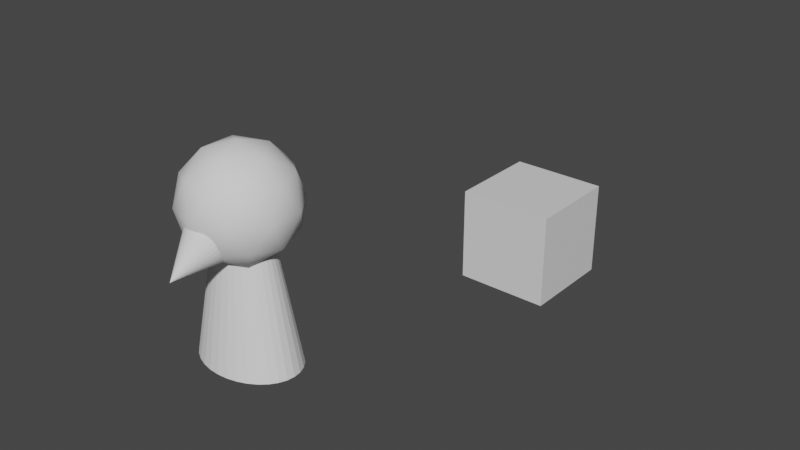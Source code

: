 # Source: characterModelPlaceHolder.blend  (saved by Blender 2.81.16; exported with 4.5.12 LTS)
import bpy
from mathutils import Matrix  # noqa: F401  (used for matrix-valued properties, if any)

bpy.ops.wm.read_factory_settings(use_empty=True)
scene = bpy.context.scene
scene.name = 'Scene'

# ---- collections
col_collection = bpy.data.collections.new('Collection'); scene.collection.children.link(col_collection)

# ---- materials (node trees are filled in below, after node groups)
mat_material = bpy.data.materials.new('Material')
mat_material.alpha_threshold = 0.0
mat_material.use_transparent_shadow = False
mat_material.line_color = (0.0, 0.0, 0.0, 1.0)

# ---- material node trees
mat_material.use_nodes = True; mat_material.node_tree.nodes.clear()
_N = mat_material.node_tree.nodes; _L = mat_material.node_tree.links
n0 = _N.new('ShaderNodeOutputMaterial'); n0.name = 'Material Output'; n0.location = (300, 300)
n1 = _N.new('ShaderNodeBsdfPrincipled'); n1.name = 'Principled BSDF'; n1.location = (10, 300)
n1.distribution = 'GGX'
n1.subsurface_method = 'BURLEY'
n1.inputs[2].default_value = 0.4
n1.inputs[3].default_value = 1.45
n1.inputs[27].default_value = (0.0, 0.0, 0.0, 1.0)
n1.inputs[28].default_value = 1.0
_L.new(n1.outputs[0], n0.inputs[0])
n0.is_active_output = True

# ---- world
world_world = bpy.data.worlds.new('World'); scene.world = world_world
world_world.use_nodes = True; world_world.node_tree.nodes.clear()
_N = world_world.node_tree.nodes; _L = world_world.node_tree.links
n0 = _N.new('ShaderNodeOutputWorld'); n0.name = 'World Output'; n0.location = (300, 300)
n1 = _N.new('ShaderNodeBackground'); n1.name = 'Background'; n1.location = (10, 300)
n1.inputs[0].default_value = (0.05088, 0.05088, 0.05088, 1.0)
_L.new(n1.outputs[0], n0.inputs[0])
n0.is_active_output = True
world_world.color = (0.05088, 0.05088, 0.05088)
world_world.use_sun_shadow = False
world_world.sun_shadow_jitter_overblur = 0.0

# ---- meshes
me_cube = bpy.data.meshes.new('Cube')
me_cube.from_pydata([(1.0, 1.0, 1.0), (1.0, 1.0, -1.0), (1.0, -1.0, 1.0), (1.0, -1.0, -1.0), (-1.0, 1.0, 1.0), (-1.0, 1.0, -1.0), (-1.0, -1.0, 1.0), (-1.0, -1.0, -1.0)], [], [(0, 4, 6, 2), (3, 2, 6, 7), (7, 6, 4, 5), (5, 1, 3, 7), (1, 0, 2, 3), (5, 4, 0, 1)])
_uv = me_cube.uv_layers.new(name='UVMap')
_uv.uv.foreach_set('vector', [0.625, 0.5, 0.875, 0.5, 0.875, 0.75, 0.625, 0.75, 0.375, 0.75, 0.625, 0.75, 0.625, 1.0, 0.375, 1.0, 0.375, 0.0, 0.625, 0.0, 0.625, 0.25, 0.375, 0.25, 0.125, 0.5, 0.375, 0.5, 0.375, 0.75, 0.125, 0.75, 0.375, 0.5, 0.625, 0.5, 0.625, 0.75, 0.375, 0.75, 0.375, 0.25, 0.625, 0.25, 0.625, 0.5, 0.375, 0.5])
me_cube.materials.append(mat_material)
me_cube.use_remesh_preserve_volume = False
me_cube.use_remesh_preserve_attributes = False
me_cube.use_mirror_vertex_groups = False
me_cube.update()
me_icosphere = bpy.data.meshes.new('Icosphere')
me_icosphere.from_pydata([(0.0, 0.0, -1.0), (0.7236, -0.5257, -0.4472), (-0.2764, -0.8506, -0.4472), (-0.8944, 0.0, -0.4472), (-0.2764, 0.8506, -0.4472), (0.7236, 0.5257, -0.4472), (0.2764, -0.8506, 0.4472), (-0.7236, -0.5257, 0.4472), (-0.7236, 0.5257, 0.4472), (0.2764, 0.8506, 0.4472), (0.8944, 0.0, 0.4472), (0.0, 0.0, 1.0), (-0.1625, -0.5, -0.8507), (0.4253, -0.309, -0.8507), (0.2629, -0.809, -0.5257), (0.8506, 0.0, -0.5257), (0.4253, 0.309, -0.8507), (-0.5257, 0.0, -0.8507), (-0.6882, -0.5, -0.5257), (-0.1625, 0.5, -0.8507), (-0.6882, 0.5, -0.5257), (0.2629, 0.809, -0.5257), (0.9511, -0.309, 0.0), (0.9511, 0.309, 0.0), (0.0, -1.0, 0.0), (0.5878, -0.809, 0.0), (-0.9511, -0.309, 0.0), (-0.5878, -0.809, 0.0), (-0.5878, 0.809, 0.0), (-0.9511, 0.309, 0.0), (0.5878, 0.809, 0.0), (0.0, 1.0, 0.0), (0.6882, -0.5, 0.5257), (-0.2629, -0.809, 0.5257), (-0.8506, 0.0, 0.5257), (-0.2629, 0.809, 0.5257), (0.6882, 0.5, 0.5257), (0.1625, -0.5, 0.8507), (0.5257, 0.0, 0.8507), (-0.4253, -0.309, 0.8507), (-0.4253, 0.309, 0.8507), (0.1625, 0.5, 0.8507)], [], [(0, 13, 12), (1, 13, 15), (0, 12, 17), (0, 17, 19), (0, 19, 16), (1, 15, 22), (2, 14, 24), (3, 18, 26), (4, 20, 28), (5, 21, 30), (1, 22, 25), (2, 24, 27), (3, 26, 29), (4, 28, 31), (5, 30, 23), (6, 32, 37), (7, 33, 39), (8, 34, 40), (9, 35, 41), (10, 36, 38), (38, 41, 11), (38, 36, 41), (36, 9, 41), (41, 40, 11), (41, 35, 40), (35, 8, 40), (40, 39, 11), (40, 34, 39), (34, 7, 39), (39, 37, 11), (39, 33, 37), (33, 6, 37), (37, 38, 11), (37, 32, 38), (32, 10, 38), (23, 36, 10), (23, 30, 36), (30, 9, 36), (31, 35, 9), (31, 28, 35), (28, 8, 35), (29, 34, 8), (29, 26, 34), (26, 7, 34), (27, 33, 7), (27, 24, 33), (24, 6, 33), (25, 32, 6), (25, 22, 32), (22, 10, 32), (30, 31, 9), (30, 21, 31), (21, 4, 31), (28, 29, 8), (28, 20, 29), (20, 3, 29), (26, 27, 7), (26, 18, 27), (18, 2, 27), (24, 25, 6), (24, 14, 25), (14, 1, 25), (22, 23, 10), (22, 15, 23), (15, 5, 23), (16, 21, 5), (16, 19, 21), (19, 4, 21), (19, 20, 4), (19, 17, 20), (17, 3, 20), (17, 18, 3), (17, 12, 18), (12, 2, 18), (15, 16, 5), (15, 13, 16), (13, 0, 16), (12, 14, 2), (12, 13, 14), (13, 1, 14)])
me_icosphere.polygons.foreach_set('use_smooth', [True] * 80)
_uv = me_icosphere.uv_layers.new(name='UVMap')
_uv.uv.foreach_set('vector', [0.8182, 0.0, 0.7727, 0.07873, 0.8636, 0.07873, 0.7273, 0.1575, 0.6818, 0.07873, 0.6364, 0.1575, 0.09091, 0.0, 0.04545, 0.07873, 0.1364, 0.07873, 0.2727, 0.0, 0.2273, 0.07873, 0.3182, 0.07873, 0.4545, 0.0, 0.4091, 0.07873, 0.5, 0.07873, 0.7273, 0.1575, 0.6364, 0.1575, 0.6818, 0.2362, 0.9091, 0.1575, 0.8182, 0.1575, 0.8636, 0.2362, 0.1818, 0.1575, 0.09091, 0.1575, 0.1364, 0.2362, 0.3636, 0.1575, 0.2727, 0.1575, 0.3182, 0.2362, 0.5455, 0.1575, 0.4545, 0.1575, 0.5, 0.2362, 0.7273, 0.1575, 0.6818, 0.2362, 0.7727, 0.2362, 0.9091, 0.1575, 0.8636, 0.2362, 0.9545, 0.2362, 0.1818, 0.1575, 0.1364, 0.2362, 0.2273, 0.2362, 0.3636, 0.1575, 0.3182, 0.2362, 0.4091, 0.2362, 0.5455, 0.1575, 0.5, 0.2362, 0.5909, 0.2362, 0.8182, 0.3149, 0.7273, 0.3149, 0.7727, 0.3937, 1.0, 0.3149, 0.9091, 0.3149, 0.9545, 0.3937, 0.2727, 0.3149, 0.1818, 0.3149, 0.2273, 0.3937, 0.4545, 0.3149, 0.3636, 0.3149, 0.4091, 0.3937, 0.6364, 0.3149, 0.5455, 0.3149, 0.5909, 0.3937, 0.5909, 0.3937, 0.5, 0.3937, 0.5455, 0.4724, 0.5909, 0.3937, 0.5455, 0.3149, 0.5, 0.3937, 0.5455, 0.3149, 0.4545, 0.3149, 0.5, 0.3937, 0.4091, 0.3937, 0.3182, 0.3937, 0.3636, 0.4724, 0.4091, 0.3937, 0.3636, 0.3149, 0.3182, 0.3937, 0.3636, 0.3149, 0.2727, 0.3149, 0.3182, 0.3937, 0.2273, 0.3937, 0.1364, 0.3937, 0.1818, 0.4724, 0.2273, 0.3937, 0.1818, 0.3149, 0.1364, 0.3937, 0.1818, 0.3149, 0.09091, 0.3149, 0.1364, 0.3937, 0.9545, 0.3937, 0.8636, 0.3937, 0.9091, 0.4724, 0.9545, 0.3937, 0.9091, 0.3149, 0.8636, 0.3937, 0.9091, 0.3149, 0.8182, 0.3149, 0.8636, 0.3937, 0.7727, 0.3937, 0.6818, 0.3937, 0.7273, 0.4724, 0.7727, 0.3937, 0.7273, 0.3149, 0.6818, 0.3937, 0.7273, 0.3149, 0.6364, 0.3149, 0.6818, 0.3937, 0.5909, 0.2362, 0.5455, 0.3149, 0.6364, 0.3149, 0.5909, 0.2362, 0.5, 0.2362, 0.5455, 0.3149, 0.5, 0.2362, 0.4545, 0.3149, 0.5455, 0.3149, 0.4091, 0.2362, 0.3636, 0.3149, 0.4545, 0.3149, 0.4091, 0.2362, 0.3182, 0.2362, 0.3636, 0.3149, 0.3182, 0.2362, 0.2727, 0.3149, 0.3636, 0.3149, 0.2273, 0.2362, 0.1818, 0.3149, 0.2727, 0.3149, 0.2273, 0.2362, 0.1364, 0.2362, 0.1818, 0.3149, 0.1364, 0.2362, 0.09091, 0.3149, 0.1818, 0.3149, 0.9545, 0.2362, 0.9091, 0.3149, 1.0, 0.3149, 0.9545, 0.2362, 0.8636, 0.2362, 0.9091, 0.3149, 0.8636, 0.2362, 0.8182, 0.3149, 0.9091, 0.3149, 0.7727, 0.2362, 0.7273, 0.3149, 0.8182, 0.3149, 0.7727, 0.2362, 0.6818, 0.2362, 0.7273, 0.3149, 0.6818, 0.2362, 0.6364, 0.3149, 0.7273, 0.3149, 0.5, 0.2362, 0.4091, 0.2362, 0.4545, 0.3149, 0.5, 0.2362, 0.4545, 0.1575, 0.4091, 0.2362, 0.4545, 0.1575, 0.3636, 0.1575, 0.4091, 0.2362, 0.3182, 0.2362, 0.2273, 0.2362, 0.2727, 0.3149, 0.3182, 0.2362, 0.2727, 0.1575, 0.2273, 0.2362, 0.2727, 0.1575, 0.1818, 0.1575, 0.2273, 0.2362, 0.1364, 0.2362, 0.04545, 0.2362, 0.09091, 0.3149, 0.1364, 0.2362, 0.09091, 0.1575, 0.04545, 0.2362, 0.09091, 0.1575, 0.0, 0.1575, 0.04545, 0.2362, 0.8636, 0.2362, 0.7727, 0.2362, 0.8182, 0.3149, 0.8636, 0.2362, 0.8182, 0.1575, 0.7727, 0.2362, 0.8182, 0.1575, 0.7273, 0.1575, 0.7727, 0.2362, 0.6818, 0.2362, 0.5909, 0.2362, 0.6364, 0.3149, 0.6818, 0.2362, 0.6364, 0.1575, 0.5909, 0.2362, 0.6364, 0.1575, 0.5455, 0.1575, 0.5909, 0.2362, 0.5, 0.07873, 0.4545, 0.1575, 0.5455, 0.1575, 0.5, 0.07873, 0.4091, 0.07873, 0.4545, 0.1575, 0.4091, 0.07873, 0.3636, 0.1575, 0.4545, 0.1575, 0.3182, 0.07873, 0.2727, 0.1575, 0.3636, 0.1575, 0.3182, 0.07873, 0.2273, 0.07873, 0.2727, 0.1575, 0.2273, 0.07873, 0.1818, 0.1575, 0.2727, 0.1575, 0.1364, 0.07873, 0.09091, 0.1575, 0.1818, 0.1575, 0.1364, 0.07873, 0.04545, 0.07873, 0.09091, 0.1575, 0.04545, 0.07873, 0.0, 0.1575, 0.09091, 0.1575, 0.6364, 0.1575, 0.5909, 0.07873, 0.5455, 0.1575, 0.6364, 0.1575, 0.6818, 0.07873, 0.5909, 0.07873, 0.6818, 0.07873, 0.6364, 0.0, 0.5909, 0.07873, 0.8636, 0.07873, 0.8182, 0.1575, 0.9091, 0.1575, 0.8636, 0.07873, 0.7727, 0.07873, 0.8182, 0.1575, 0.7727, 0.07873, 0.7273, 0.1575, 0.8182, 0.1575])
me_icosphere.use_remesh_fix_poles = True
me_icosphere.use_remesh_preserve_attributes = False
me_icosphere.use_mirror_vertex_groups = False
me_icosphere.update()
me_cone = bpy.data.meshes.new('Cone')
me_cone.from_pydata([(0.0, 1.0, -1.0), (0.1951, 0.9808, -1.0), (0.3827, 0.9239, -1.0), (0.5556, 0.8315, -1.0), (0.7071, 0.7071, -1.0), (0.8315, 0.5556, -1.0), (0.9239, 0.3827, -1.0), (0.9808, 0.1951, -1.0), (1.0, 7.55e-08, -1.0), (0.9808, -0.1951, -1.0), (0.9239, -0.3827, -1.0), (0.8315, -0.5556, -1.0), (0.7071, -0.7071, -1.0), (0.5556, -0.8315, -1.0), (0.3827, -0.9239, -1.0), (0.1951, -0.9808, -1.0), (-3.258e-07, -1.0, -1.0), (-0.1951, -0.9808, -1.0), (-0.3827, -0.9239, -1.0), (-0.5556, -0.8315, -1.0), (-0.7071, -0.7071, -1.0), (-0.8315, -0.5556, -1.0), (-0.9239, -0.3827, -1.0), (0.0, 0.0, 1.0), (-0.9808, -0.1951, -1.0), (-1.0, 9.656e-07, -1.0), (-0.9808, 0.1951, -1.0), (-0.9239, 0.3827, -1.0), (-0.8315, 0.5556, -1.0), (-0.7071, 0.7071, -1.0), (-0.5556, 0.8315, -1.0), (-0.3827, 0.9239, -1.0), (-0.1951, 0.9808, -1.0)], [], [(0, 23, 1), (1, 23, 2), (2, 23, 3), (3, 23, 4), (4, 23, 5), (5, 23, 6), (6, 23, 7), (7, 23, 8), (8, 23, 9), (9, 23, 10), (10, 23, 11), (11, 23, 12), (12, 23, 13), (13, 23, 14), (14, 23, 15), (15, 23, 16), (16, 23, 17), (17, 23, 18), (18, 23, 19), (19, 23, 20), (20, 23, 21), (21, 23, 22), (22, 23, 24), (24, 23, 25), (25, 23, 26), (26, 23, 27), (27, 23, 28), (28, 23, 29), (29, 23, 30), (30, 23, 31), (31, 23, 32), (32, 23, 0), (0, 1, 2, 3, 4, 5, 6, 7, 8, 9, 10, 11, 12, 13, 14, 15, 16, 17, 18, 19, 20, 21, 22, 24, 25, 26, 27, 28, 29, 30, 31, 32)])
_uv = me_cone.uv_layers.new(name='UVMap')
_uv.uv.foreach_set('vector', [0.25, 0.49, 0.25, 0.25, 0.2968, 0.4854, 0.2968, 0.4854, 0.25, 0.25, 0.3418, 0.4717, 0.3418, 0.4717, 0.25, 0.25, 0.3833, 0.4496, 0.3833, 0.4496, 0.25, 0.25, 0.4197, 0.4197, 0.4197, 0.4197, 0.25, 0.25, 0.4496, 0.3833, 0.4496, 0.3833, 0.25, 0.25, 0.4717, 0.3418, 0.4717, 0.3418, 0.25, 0.25, 0.4854, 0.2968, 0.4854, 0.2968, 0.25, 0.25, 0.49, 0.25, 0.49, 0.25, 0.25, 0.25, 0.4854, 0.2032, 0.4854, 0.2032, 0.25, 0.25, 0.4717, 0.1582, 0.4717, 0.1582, 0.25, 0.25, 0.4496, 0.1167, 0.4496, 0.1167, 0.25, 0.25, 0.4197, 0.08029, 0.4197, 0.08029, 0.25, 0.25, 0.3833, 0.05045, 0.3833, 0.05045, 0.25, 0.25, 0.3418, 0.02827, 0.3418, 0.02827, 0.25, 0.25, 0.2968, 0.01461, 0.2968, 0.01461, 0.25, 0.25, 0.25, 0.01, 0.25, 0.01, 0.25, 0.25, 0.2032, 0.01461, 0.2032, 0.01461, 0.25, 0.25, 0.1582, 0.02827, 0.1582, 0.02827, 0.25, 0.25, 0.1167, 0.05045, 0.1167, 0.05045, 0.25, 0.25, 0.08029, 0.08029, 0.08029, 0.08029, 0.25, 0.25, 0.05045, 0.1167, 0.05045, 0.1167, 0.25, 0.25, 0.02827, 0.1582, 0.02827, 0.1582, 0.25, 0.25, 0.01461, 0.2032, 0.01461, 0.2032, 0.25, 0.25, 0.01, 0.25, 0.01, 0.25, 0.25, 0.25, 0.01461, 0.2968, 0.01461, 0.2968, 0.25, 0.25, 0.02827, 0.3418, 0.02827, 0.3418, 0.25, 0.25, 0.05045, 0.3833, 0.05045, 0.3833, 0.25, 0.25, 0.08029, 0.4197, 0.08029, 0.4197, 0.25, 0.25, 0.1167, 0.4496, 0.1167, 0.4496, 0.25, 0.25, 0.1582, 0.4717, 0.1582, 0.4717, 0.25, 0.25, 0.2032, 0.4854, 0.2032, 0.4854, 0.25, 0.25, 0.25, 0.49, 0.75, 0.49, 0.7968, 0.4854, 0.8418, 0.4717, 0.8833, 0.4496, 0.9197, 0.4197, 0.9496, 0.3833, 0.9717, 0.3418, 0.9854, 0.2968, 0.99, 0.25, 0.9854, 0.2032, 0.9717, 0.1582, 0.9496, 0.1167, 0.9197, 0.08029, 0.8833, 0.05045, 0.8418, 0.02827, 0.7968, 0.01461, 0.75, 0.01, 0.7032, 0.01461, 0.6582, 0.02827, 0.6167, 0.05045, 0.5803, 0.08029, 0.5504, 0.1167, 0.5283, 0.1582, 0.5146, 0.2032, 0.51, 0.25, 0.5146, 0.2968, 0.5283, 0.3418, 0.5504, 0.3833, 0.5803, 0.4197, 0.6167, 0.4496, 0.6582, 0.4717, 0.7032, 0.4854])
me_cone.use_remesh_fix_poles = True
me_cone.use_remesh_preserve_attributes = False
me_cone.use_mirror_vertex_groups = False
me_cone.update()
me_cylinder = bpy.data.meshes.new('Cylinder')
me_cylinder.from_pydata([(2.551e-09, 0.7716, -1.0), (4.891e-08, 0.4558, 1.0), (0.1909, 0.7568, -1.0), (0.1147, 0.4471, 1.0), (0.3745, 0.7129, -1.0), (0.2251, 0.4211, 1.0), (0.5436, 0.6416, -1.0), (0.3267, 0.379, 1.0), (0.6919, 0.5456, -1.0), (0.4158, 0.3223, 1.0), (0.8136, 0.4287, -1.0), (0.489, 0.2532, 1.0), (0.904, 0.2953, -1.0), (0.5433, 0.1744, 1.0), (0.9597, 0.1505, -1.0), (0.5768, 0.08892, 1.0), (0.9785, 1.249e-07, -1.0), (0.5881, 1.92e-07, 1.0), (0.9597, -0.1505, -1.0), (0.5768, -0.08892, 1.0), (0.904, -0.2953, -1.0), (0.5433, -0.1744, 1.0), (0.8136, -0.4287, -1.0), (0.489, -0.2532, 1.0), (0.6919, -0.5456, -1.0), (0.4158, -0.3223, 1.0), (0.5436, -0.6416, -1.0), (0.3267, -0.379, 1.0), (0.3745, -0.7129, -1.0), (0.2251, -0.4211, 1.0), (0.1909, -0.7568, -1.0), (0.1147, -0.4471, 1.0), (-3.163e-07, -0.7716, -1.0), (-1.427e-07, -0.4558, 1.0), (-0.1909, -0.7568, -1.0), (-0.1147, -0.4471, 1.0), (-0.3745, -0.7129, -1.0), (-0.2251, -0.4211, 1.0), (-0.5436, -0.6416, -1.0), (-0.3267, -0.379, 1.0), (-0.6919, -0.5456, -1.0), (-0.4158, -0.3223, 1.0), (-0.8136, -0.4287, -1.0), (-0.489, -0.2532, 1.0), (-0.904, -0.2953, -1.0), (-0.5433, -0.1744, 1.0), (-0.9597, -0.1505, -1.0), (-0.5768, -0.08892, 1.0), (-0.9785, 8.117e-07, -1.0), (-0.5881, 5.977e-07, 1.0), (-0.9597, 0.1505, -1.0), (-0.5768, 0.08893, 1.0), (-0.904, 0.2953, -1.0), (-0.5433, 0.1744, 1.0), (-0.8136, 0.4287, -1.0), (-0.489, 0.2532, 1.0), (-0.6919, 0.5456, -1.0), (-0.4158, 0.3223, 1.0), (-0.5436, 0.6416, -1.0), (-0.3267, 0.379, 1.0), (-0.3745, 0.7129, -1.0), (-0.225, 0.4211, 1.0), (-0.1909, 0.7568, -1.0), (-0.1147, 0.4471, 1.0)], [], [(0, 1, 3, 2), (2, 3, 5, 4), (4, 5, 7, 6), (6, 7, 9, 8), (8, 9, 11, 10), (10, 11, 13, 12), (12, 13, 15, 14), (14, 15, 17, 16), (16, 17, 19, 18), (18, 19, 21, 20), (20, 21, 23, 22), (22, 23, 25, 24), (24, 25, 27, 26), (26, 27, 29, 28), (28, 29, 31, 30), (30, 31, 33, 32), (32, 33, 35, 34), (34, 35, 37, 36), (36, 37, 39, 38), (38, 39, 41, 40), (40, 41, 43, 42), (42, 43, 45, 44), (44, 45, 47, 46), (46, 47, 49, 48), (48, 49, 51, 50), (50, 51, 53, 52), (52, 53, 55, 54), (54, 55, 57, 56), (56, 57, 59, 58), (58, 59, 61, 60), (3, 1, 63, 61, 59, 57, 55, 53, 51, 49, 47, 45, 43, 41, 39, 37, 35, 33, 31, 29, 27, 25, 23, 21, 19, 17, 15, 13, 11, 9, 7, 5), (60, 61, 63, 62), (62, 63, 1, 0), (0, 2, 4, 6, 8, 10, 12, 14, 16, 18, 20, 22, 24, 26, 28, 30, 32, 34, 36, 38, 40, 42, 44, 46, 48, 50, 52, 54, 56, 58, 60, 62)])
_uv = me_cylinder.uv_layers.new(name='UVMap')
_uv.uv.foreach_set('vector', [1.0, 0.5, 1.0, 1.0, 0.9688, 1.0, 0.9688, 0.5, 0.9688, 0.5, 0.9688, 1.0, 0.9375, 1.0, 0.9375, 0.5, 0.9375, 0.5, 0.9375, 1.0, 0.9062, 1.0, 0.9062, 0.5, 0.9062, 0.5, 0.9062, 1.0, 0.875, 1.0, 0.875, 0.5, 0.875, 0.5, 0.875, 1.0, 0.8438, 1.0, 0.8438, 0.5, 0.8438, 0.5, 0.8438, 1.0, 0.8125, 1.0, 0.8125, 0.5, 0.8125, 0.5, 0.8125, 1.0, 0.7812, 1.0, 0.7812, 0.5, 0.7812, 0.5, 0.7812, 1.0, 0.75, 1.0, 0.75, 0.5, 0.75, 0.5, 0.75, 1.0, 0.7188, 1.0, 0.7188, 0.5, 0.7188, 0.5, 0.7188, 1.0, 0.6875, 1.0, 0.6875, 0.5, 0.6875, 0.5, 0.6875, 1.0, 0.6562, 1.0, 0.6562, 0.5, 0.6562, 0.5, 0.6562, 1.0, 0.625, 1.0, 0.625, 0.5, 0.625, 0.5, 0.625, 1.0, 0.5938, 1.0, 0.5938, 0.5, 0.5938, 0.5, 0.5938, 1.0, 0.5625, 1.0, 0.5625, 0.5, 0.5625, 0.5, 0.5625, 1.0, 0.5312, 1.0, 0.5312, 0.5, 0.5312, 0.5, 0.5312, 1.0, 0.5, 1.0, 0.5, 0.5, 0.5, 0.5, 0.5, 1.0, 0.4688, 1.0, 0.4688, 0.5, 0.4688, 0.5, 0.4688, 1.0, 0.4375, 1.0, 0.4375, 0.5, 0.4375, 0.5, 0.4375, 1.0, 0.4062, 1.0, 0.4062, 0.5, 0.4062, 0.5, 0.4062, 1.0, 0.375, 1.0, 0.375, 0.5, 0.375, 0.5, 0.375, 1.0, 0.3438, 1.0, 0.3438, 0.5, 0.3438, 0.5, 0.3438, 1.0, 0.3125, 1.0, 0.3125, 0.5, 0.3125, 0.5, 0.3125, 1.0, 0.2812, 1.0, 0.2812, 0.5, 0.2812, 0.5, 0.2812, 1.0, 0.25, 1.0, 0.25, 0.5, 0.25, 0.5, 0.25, 1.0, 0.2188, 1.0, 0.2188, 0.5, 0.2188, 0.5, 0.2188, 1.0, 0.1875, 1.0, 0.1875, 0.5, 0.1875, 0.5, 0.1875, 1.0, 0.1562, 1.0, 0.1562, 0.5, 0.1562, 0.5, 0.1562, 1.0, 0.125, 1.0, 0.125, 0.5, 0.125, 0.5, 0.125, 1.0, 0.09375, 1.0, 0.09375, 0.5, 0.09375, 0.5, 0.09375, 1.0, 0.0625, 1.0, 0.0625, 0.5, 0.2968, 0.4854, 0.25, 0.49, 0.2032, 0.4854, 0.1582, 0.4717, 0.1167, 0.4496, 0.08029, 0.4197, 0.05045, 0.3833, 0.02827, 0.3418, 0.01461, 0.2968, 0.01, 0.25, 0.01461, 0.2032, 0.02827, 0.1582, 0.05045, 0.1167, 0.08029, 0.08029, 0.1167, 0.05045, 0.1582, 0.02827, 0.2032, 0.01461, 0.25, 0.01, 0.2968, 0.01461, 0.3418, 0.02827, 0.3833, 0.05045, 0.4197, 0.08029, 0.4496, 0.1167, 0.4717, 0.1582, 0.4854, 0.2032, 0.49, 0.25, 0.4854, 0.2968, 0.4717, 0.3418, 0.4496, 0.3833, 0.4197, 0.4197, 0.3833, 0.4496, 0.3418, 0.4717, 0.0625, 0.5, 0.0625, 1.0, 0.03125, 1.0, 0.03125, 0.5, 0.03125, 0.5, 0.03125, 1.0, 0.0, 1.0, 0.0, 0.5, 0.75, 0.49, 0.7968, 0.4854, 0.8418, 0.4717, 0.8833, 0.4496, 0.9197, 0.4197, 0.9496, 0.3833, 0.9717, 0.3418, 0.9854, 0.2968, 0.99, 0.25, 0.9854, 0.2032, 0.9717, 0.1582, 0.9496, 0.1167, 0.9197, 0.08029, 0.8833, 0.05045, 0.8418, 0.02827, 0.7968, 0.01461, 0.75, 0.01, 0.7032, 0.01461, 0.6582, 0.02827, 0.6167, 0.05045, 0.5803, 0.08029, 0.5504, 0.1167, 0.5283, 0.1582, 0.5146, 0.2032, 0.51, 0.25, 0.5146, 0.2968, 0.5283, 0.3418, 0.5504, 0.3833, 0.5803, 0.4197, 0.6167, 0.4496, 0.6582, 0.4717, 0.7032, 0.4854])
me_cylinder.use_remesh_fix_poles = True
me_cylinder.use_remesh_preserve_attributes = False
me_cylinder.use_mirror_vertex_groups = False
me_cylinder.update()

# ---- objects
ob_cube = bpy.data.objects.new('Cube', me_cube)
ob_icosphere = bpy.data.objects.new('Icosphere', me_icosphere)
ob_cone = bpy.data.objects.new('Cone', me_cone)
ob_cylinder = bpy.data.objects.new('Cylinder', me_cylinder)

# ---- transforms, parenting, visibility, modifiers, constraints
ob_cube.location = (0.0, 8.011, 0.0)
ob_cube.lock_rotations_4d = False
ob_cube.empty_display_type = 'ARROWS'
ob_cube.lineart.crease_threshold = 0.0
ob_icosphere.location = (0.0, 0.0, 3.7)
ob_icosphere.lineart.crease_threshold = 0.0
ob_cone.location = (0.0, -1.084, 3.121)
ob_cone.rotation_euler = (2.047, -0.0, 0.0)
ob_cone.scale = (0.4, 0.4, 0.4)
ob_cone.lineart.crease_threshold = 0.0
ob_cylinder.location = (0.0, 0.0, 1.967)
ob_cylinder.scale = (0.9836, 0.9338, 0.983)
ob_cylinder.lineart.crease_threshold = 0.0

# ---- collection membership
col_collection.objects.link(ob_cube)
col_collection.objects.link(ob_icosphere)
col_collection.objects.link(ob_cone)
col_collection.objects.link(ob_cylinder)

# ---- scene / render settings (as saved in the file)
scene.frame_start = 1; scene.frame_end = 250; scene.frame_set(1)
scene.render.engine = 'BLENDER_EEVEE_NEXT'
scene.cycles.use_denoising = False
scene.cycles.samples = 128
scene.cycles.sampling_pattern = 'TABULATED_SOBOL'
scene.cycles.use_adaptive_sampling = False
scene.cycles.use_light_tree = False
scene.view_settings.view_transform = 'Filmic'
bpy.context.view_layer.update()

# ---- added for rendering (the .blend has no active camera and no usable light): camera, sun
cam_auto = bpy.data.cameras.new('AutoCamera')
cam_auto.lens = 50.0
cam_auto.sensor_width = 36.0
cam_auto.clip_end = 1000.0
ob_auto_camera = bpy.data.objects.new('AutoCamera', cam_auto)
scene.collection.objects.link(ob_auto_camera)
ob_auto_camera.location = (11.3154, -9.88462, 10.9022)
ob_auto_camera.rotation_euler = (1.09748, -7.21219e-08, 0.694738)
scene.camera = ob_auto_camera
light_auto_sun = bpy.data.lights.new('AutoSun', 'SUN')
light_auto_sun.energy = 3.0
light_auto_sun.angle = 0.0523599
ob_auto_sun = bpy.data.objects.new('AutoSun', light_auto_sun)
scene.collection.objects.link(ob_auto_sun)
ob_auto_sun.rotation_euler = (0.872665, 0.174533, 0.523599)
bpy.context.view_layer.update()
